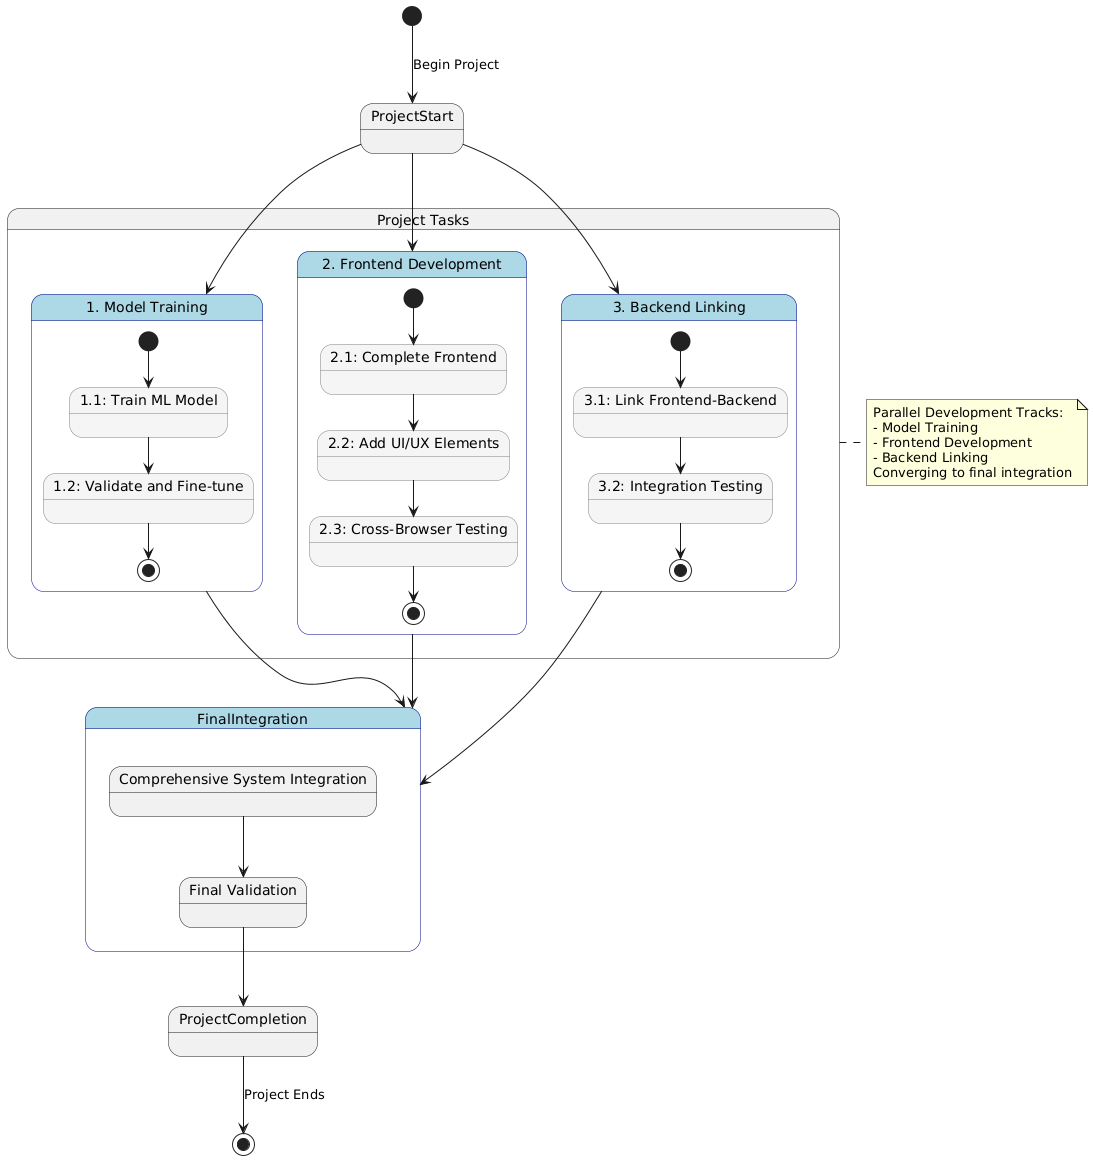

The diagram above was rendered by PlantUML. Its source (embedded in the PNG):
@startuml
skinparam state {
    BackgroundColor<<main>> LightBlue
    BorderColor<<main>> DarkBlue
    BackgroundColor<<sub>> WhiteSmoke
    BorderColor<<sub>> Gray
}

[*] --> ProjectStart : Begin Project

state "Project Tasks" as main_tasks {
    state "1. Model Training" as model_tasks <<main>> {
        state "1.1: Train ML Model" as model1 <<sub>>
        state "1.2: Validate and Fine-tune" as model2 <<sub>>
        
        [*] --> model1
        model1 --> model2
        model2 --> [*]
    }

    state "2. Frontend Development" as frontend_tasks <<main>> {
        state "2.1: Complete Frontend" as front1 <<sub>>
        state "2.2: Add UI/UX Elements" as front2 <<sub>>
        state "2.3: Cross-Browser Testing" as front3 <<sub>>
        
        [*] --> front1
        front1 --> front2
        front2 --> front3
        front3 --> [*]
    }

    state "3. Backend Linking" as backend_tasks <<main>> {
        state "3.1: Link Frontend-Backend" as back1 <<sub>>
        state "3.2: Integration Testing" as back2 <<sub>>
        
        [*] --> back1
        back1 --> back2
        back2 --> [*]
    }
}

ProjectStart --> model_tasks
ProjectStart --> frontend_tasks
ProjectStart --> backend_tasks

model_tasks --> FinalIntegration
frontend_tasks --> FinalIntegration
backend_tasks --> FinalIntegration

state FinalIntegration <<main>> {
    state "Comprehensive System Integration" as integration
    state "Final Validation" as validation
}

integration --> validation
validation --> ProjectCompletion

ProjectCompletion --> [*] : Project Ends

note right of main_tasks
    Parallel Development Tracks:
    - Model Training
    - Frontend Development
    - Backend Linking
    Converging to final integration
end note
@enduml